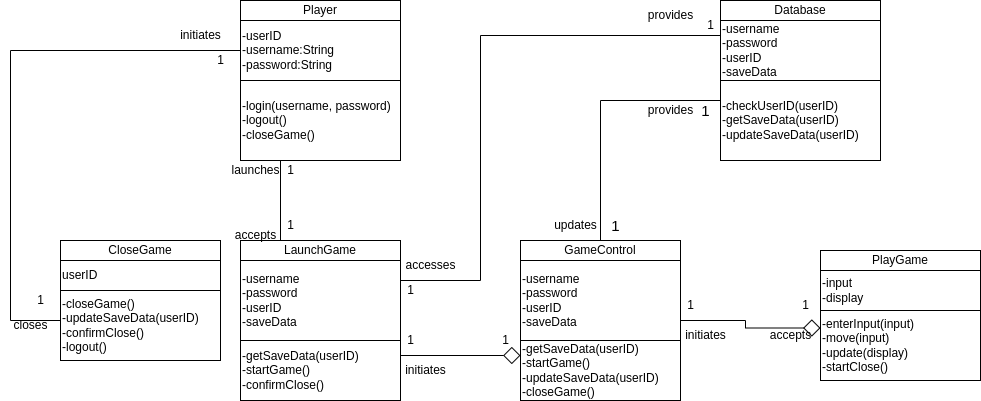

The diagram above was exported from draw.io. Its source (the exported page's mxGraphModel, read from the mxfile embedded in the PNG):
<mxGraphModel dx="2074" dy="1238" grid="1" gridSize="10" guides="1" tooltips="1" connect="1" arrows="1" fold="1" page="1" pageScale="1" pageWidth="850" pageHeight="1100" math="0" shadow="0">
  <root>
    <mxCell id="0" />
    <mxCell id="1" parent="0" />
    <mxCell id="SeilgGvv4biJxrMgDHm7-17" value="" style="group;align=left;" vertex="1" connectable="0" parent="1">
      <mxGeometry x="320" y="80" width="120" height="140" as="geometry" />
    </mxCell>
    <mxCell id="SeilgGvv4biJxrMgDHm7-4" value="Player" style="rounded=0;whiteSpace=wrap;html=1;align=center;" vertex="1" parent="SeilgGvv4biJxrMgDHm7-17">
      <mxGeometry x="-40" width="160" height="20" as="geometry" />
    </mxCell>
    <mxCell id="SeilgGvv4biJxrMgDHm7-5" value="-userID&lt;br&gt;-username:String&lt;br&gt;-password:String" style="rounded=0;whiteSpace=wrap;html=1;align=left;" vertex="1" parent="SeilgGvv4biJxrMgDHm7-17">
      <mxGeometry x="-40" y="20" width="160" height="60" as="geometry" />
    </mxCell>
    <mxCell id="SeilgGvv4biJxrMgDHm7-47" style="edgeStyle=orthogonalEdgeStyle;rounded=0;orthogonalLoop=1;jettySize=auto;html=1;exitX=0.25;exitY=1;exitDx=0;exitDy=0;entryX=0.25;entryY=0;entryDx=0;entryDy=0;endArrow=none;endFill=0;startSize=6;endSize=15;strokeWidth=1;align=left;" edge="1" parent="1" source="SeilgGvv4biJxrMgDHm7-14" target="SeilgGvv4biJxrMgDHm7-34">
      <mxGeometry relative="1" as="geometry" />
    </mxCell>
    <mxCell id="SeilgGvv4biJxrMgDHm7-14" value="-login(username, password)&lt;br&gt;-logout()&lt;br&gt;-closeGame()" style="rounded=0;whiteSpace=wrap;html=1;align=left;" vertex="1" parent="1">
      <mxGeometry x="280" y="160" width="160" height="80" as="geometry" />
    </mxCell>
    <mxCell id="SeilgGvv4biJxrMgDHm7-34" value="LaunchGame" style="rounded=0;whiteSpace=wrap;html=1;container=0;align=center;" vertex="1" parent="1">
      <mxGeometry x="280" y="320" width="160" height="20" as="geometry" />
    </mxCell>
    <mxCell id="SeilgGvv4biJxrMgDHm7-78" style="edgeStyle=orthogonalEdgeStyle;rounded=0;orthogonalLoop=1;jettySize=auto;html=1;exitX=1;exitY=0.25;exitDx=0;exitDy=0;entryX=0;entryY=0.25;entryDx=0;entryDy=0;strokeWidth=1;fontSize=12;endArrow=diamond;endFill=0;startSize=6;endSize=15;" edge="1" parent="1" source="SeilgGvv4biJxrMgDHm7-35" target="SeilgGvv4biJxrMgDHm7-38">
      <mxGeometry relative="1" as="geometry" />
    </mxCell>
    <mxCell id="SeilgGvv4biJxrMgDHm7-35" value="-getSaveData(userID)&lt;br&gt;-startGame()&lt;br&gt;-confirmClose()" style="rounded=0;whiteSpace=wrap;html=1;container=0;align=left;" vertex="1" parent="1">
      <mxGeometry x="280" y="420" width="160" height="60" as="geometry" />
    </mxCell>
    <mxCell id="SeilgGvv4biJxrMgDHm7-54" style="edgeStyle=orthogonalEdgeStyle;rounded=0;orthogonalLoop=1;jettySize=auto;html=1;exitX=1;exitY=0.25;exitDx=0;exitDy=0;entryX=0;entryY=0.25;entryDx=0;entryDy=0;strokeWidth=1;endArrow=none;endFill=0;startSize=6;endSize=15;" edge="1" parent="1" source="SeilgGvv4biJxrMgDHm7-36" target="SeilgGvv4biJxrMgDHm7-42">
      <mxGeometry relative="1" as="geometry">
        <Array as="points">
          <mxPoint x="520" y="360" />
          <mxPoint x="520" y="115" />
        </Array>
      </mxGeometry>
    </mxCell>
    <mxCell id="SeilgGvv4biJxrMgDHm7-36" value="-username&lt;br&gt;-password&lt;br&gt;-userID&lt;br&gt;-saveData" style="rounded=0;whiteSpace=wrap;html=1;align=left;" vertex="1" parent="1">
      <mxGeometry x="280" y="340" width="160" height="80" as="geometry" />
    </mxCell>
    <mxCell id="SeilgGvv4biJxrMgDHm7-37" value="PlayGame" style="rounded=0;whiteSpace=wrap;html=1;container=0;align=center;" vertex="1" parent="1">
      <mxGeometry x="860" y="330" width="160" height="20" as="geometry" />
    </mxCell>
    <mxCell id="SeilgGvv4biJxrMgDHm7-38" value="-getSaveData(userID)&lt;br&gt;-startGame()&lt;br&gt;-updateSaveData(userID)&lt;br&gt;-closeGame()" style="rounded=0;whiteSpace=wrap;html=1;container=0;align=left;" vertex="1" parent="1">
      <mxGeometry x="560" y="420" width="160" height="60" as="geometry" />
    </mxCell>
    <mxCell id="SeilgGvv4biJxrMgDHm7-64" style="edgeStyle=orthogonalEdgeStyle;rounded=0;orthogonalLoop=1;jettySize=auto;html=1;exitX=1;exitY=0.75;exitDx=0;exitDy=0;entryX=0;entryY=0.25;entryDx=0;entryDy=0;strokeWidth=1;fontSize=15;endArrow=diamond;endFill=0;startSize=6;endSize=15;" edge="1" parent="1" source="SeilgGvv4biJxrMgDHm7-39" target="SeilgGvv4biJxrMgDHm7-59">
      <mxGeometry relative="1" as="geometry" />
    </mxCell>
    <mxCell id="SeilgGvv4biJxrMgDHm7-39" value="-username&lt;br&gt;-password&lt;br&gt;-userID&lt;br&gt;-saveData" style="rounded=0;whiteSpace=wrap;html=1;align=left;" vertex="1" parent="1">
      <mxGeometry x="560" y="340" width="160" height="80" as="geometry" />
    </mxCell>
    <mxCell id="SeilgGvv4biJxrMgDHm7-40" value="Database" style="rounded=0;whiteSpace=wrap;html=1;container=0;align=center;" vertex="1" parent="1">
      <mxGeometry x="760" y="80" width="160" height="20" as="geometry" />
    </mxCell>
    <mxCell id="SeilgGvv4biJxrMgDHm7-41" value="-checkUserID(userID)&lt;br&gt;-getSaveData(userID)&lt;br&gt;-updateSaveData(userID)" style="rounded=0;whiteSpace=wrap;html=1;container=0;align=left;" vertex="1" parent="1">
      <mxGeometry x="760" y="160" width="160" height="80" as="geometry" />
    </mxCell>
    <mxCell id="SeilgGvv4biJxrMgDHm7-42" value="-username&lt;br&gt;-password&lt;br&gt;-userID&lt;br&gt;-saveData" style="rounded=0;whiteSpace=wrap;html=1;align=left;" vertex="1" parent="1">
      <mxGeometry x="760" y="100" width="160" height="60" as="geometry" />
    </mxCell>
    <mxCell id="SeilgGvv4biJxrMgDHm7-43" value="CloseGame" style="rounded=0;whiteSpace=wrap;html=1;container=0;align=center;" vertex="1" parent="1">
      <mxGeometry x="100" y="320" width="160" height="20" as="geometry" />
    </mxCell>
    <mxCell id="SeilgGvv4biJxrMgDHm7-44" value="-closeGame()&lt;br&gt;-updateSaveData(userID)&lt;br&gt;-confirmClose()&lt;br&gt;-logout()" style="rounded=0;whiteSpace=wrap;html=1;container=0;align=left;" vertex="1" parent="1">
      <mxGeometry x="100" y="370" width="160" height="70" as="geometry" />
    </mxCell>
    <mxCell id="SeilgGvv4biJxrMgDHm7-45" value="userID" style="rounded=0;whiteSpace=wrap;html=1;align=left;" vertex="1" parent="1">
      <mxGeometry x="100" y="340" width="160" height="30" as="geometry" />
    </mxCell>
    <mxCell id="SeilgGvv4biJxrMgDHm7-56" value="accesses" style="text;html=1;align=center;verticalAlign=middle;resizable=0;points=[];autosize=1;strokeColor=none;fillColor=none;fontSize=12;" vertex="1" parent="1">
      <mxGeometry x="435" y="330" width="70" height="30" as="geometry" />
    </mxCell>
    <mxCell id="SeilgGvv4biJxrMgDHm7-61" style="edgeStyle=orthogonalEdgeStyle;rounded=0;orthogonalLoop=1;jettySize=auto;html=1;exitX=0.5;exitY=0;exitDx=0;exitDy=0;entryX=0;entryY=0.25;entryDx=0;entryDy=0;strokeWidth=1;fontSize=15;endArrow=none;endFill=0;startSize=6;endSize=15;" edge="1" parent="1" source="SeilgGvv4biJxrMgDHm7-58" target="SeilgGvv4biJxrMgDHm7-41">
      <mxGeometry relative="1" as="geometry" />
    </mxCell>
    <mxCell id="SeilgGvv4biJxrMgDHm7-58" value="GameControl" style="rounded=0;whiteSpace=wrap;html=1;container=0;align=center;" vertex="1" parent="1">
      <mxGeometry x="560" y="320" width="160" height="20" as="geometry" />
    </mxCell>
    <mxCell id="SeilgGvv4biJxrMgDHm7-59" value="-enterInput(input)&lt;br&gt;-move(input)&lt;br&gt;-update(display)&lt;br&gt;-startClose()" style="rounded=0;whiteSpace=wrap;html=1;container=0;align=left;" vertex="1" parent="1">
      <mxGeometry x="860" y="390" width="160" height="70" as="geometry" />
    </mxCell>
    <mxCell id="SeilgGvv4biJxrMgDHm7-60" value="-input&lt;br&gt;-display" style="rounded=0;whiteSpace=wrap;html=1;align=left;" vertex="1" parent="1">
      <mxGeometry x="860" y="350" width="160" height="40" as="geometry" />
    </mxCell>
    <mxCell id="SeilgGvv4biJxrMgDHm7-62" value="updates" style="text;html=1;align=center;verticalAlign=middle;resizable=0;points=[];autosize=1;strokeColor=none;fillColor=none;fontSize=12;labelBackgroundColor=default;" vertex="1" parent="1">
      <mxGeometry x="580" y="290" width="70" height="30" as="geometry" />
    </mxCell>
    <mxCell id="SeilgGvv4biJxrMgDHm7-65" style="edgeStyle=orthogonalEdgeStyle;rounded=0;orthogonalLoop=1;jettySize=auto;html=1;exitX=0;exitY=0.5;exitDx=0;exitDy=0;entryX=0;entryY=0.5;entryDx=0;entryDy=0;strokeWidth=1;fontSize=15;endArrow=none;endFill=0;startSize=6;endSize=15;" edge="1" parent="1" source="SeilgGvv4biJxrMgDHm7-5" target="SeilgGvv4biJxrMgDHm7-44">
      <mxGeometry relative="1" as="geometry">
        <Array as="points">
          <mxPoint x="50" y="130" />
          <mxPoint x="50" y="400" />
          <mxPoint x="100" y="400" />
        </Array>
      </mxGeometry>
    </mxCell>
    <mxCell id="SeilgGvv4biJxrMgDHm7-66" value="initiates" style="text;html=1;align=center;verticalAlign=middle;resizable=0;points=[];autosize=1;strokeColor=none;fillColor=none;fontSize=12;" vertex="1" parent="1">
      <mxGeometry x="210" y="100" width="60" height="30" as="geometry" />
    </mxCell>
    <mxCell id="SeilgGvv4biJxrMgDHm7-68" value="1" style="text;html=1;align=center;verticalAlign=middle;resizable=0;points=[];autosize=1;strokeColor=none;fillColor=none;fontSize=15;" vertex="1" parent="1">
      <mxGeometry x="640" y="290" width="30" height="30" as="geometry" />
    </mxCell>
    <mxCell id="SeilgGvv4biJxrMgDHm7-69" value="1" style="text;html=1;align=center;verticalAlign=middle;resizable=0;points=[];autosize=1;strokeColor=none;fillColor=none;fontSize=15;" vertex="1" parent="1">
      <mxGeometry x="730" y="175" width="30" height="30" as="geometry" />
    </mxCell>
    <mxCell id="SeilgGvv4biJxrMgDHm7-70" value="initiates" style="text;html=1;align=center;verticalAlign=middle;resizable=0;points=[];autosize=1;strokeColor=none;fillColor=none;fontSize=12;" vertex="1" parent="1">
      <mxGeometry x="435" y="435" width="60" height="30" as="geometry" />
    </mxCell>
    <mxCell id="SeilgGvv4biJxrMgDHm7-71" value="initiates" style="text;html=1;align=center;verticalAlign=middle;resizable=0;points=[];autosize=1;strokeColor=none;fillColor=none;fontSize=12;" vertex="1" parent="1">
      <mxGeometry x="715" y="400" width="60" height="30" as="geometry" />
    </mxCell>
    <mxCell id="SeilgGvv4biJxrMgDHm7-72" value="1" style="text;html=1;align=center;verticalAlign=middle;resizable=0;points=[];autosize=1;strokeColor=none;fillColor=none;fontSize=12;" vertex="1" parent="1">
      <mxGeometry x="435" y="355" width="30" height="30" as="geometry" />
    </mxCell>
    <mxCell id="SeilgGvv4biJxrMgDHm7-73" value="1" style="text;html=1;align=center;verticalAlign=middle;resizable=0;points=[];autosize=1;strokeColor=none;fillColor=none;fontSize=12;" vertex="1" parent="1">
      <mxGeometry x="735" y="90" width="30" height="30" as="geometry" />
    </mxCell>
    <mxCell id="SeilgGvv4biJxrMgDHm7-74" value="1" style="text;html=1;align=center;verticalAlign=middle;resizable=0;points=[];autosize=1;strokeColor=none;fillColor=none;fontSize=12;" vertex="1" parent="1">
      <mxGeometry x="315" y="235" width="30" height="30" as="geometry" />
    </mxCell>
    <mxCell id="SeilgGvv4biJxrMgDHm7-75" value="1" style="text;html=1;align=center;verticalAlign=middle;resizable=0;points=[];autosize=1;strokeColor=none;fillColor=none;fontSize=12;" vertex="1" parent="1">
      <mxGeometry x="315" y="290" width="30" height="30" as="geometry" />
    </mxCell>
    <mxCell id="SeilgGvv4biJxrMgDHm7-76" value="1" style="text;html=1;align=center;verticalAlign=middle;resizable=0;points=[];autosize=1;strokeColor=none;fillColor=none;fontSize=12;" vertex="1" parent="1">
      <mxGeometry x="715" y="370" width="30" height="30" as="geometry" />
    </mxCell>
    <mxCell id="SeilgGvv4biJxrMgDHm7-77" value="1" style="text;html=1;align=center;verticalAlign=middle;resizable=0;points=[];autosize=1;strokeColor=none;fillColor=none;fontSize=12;" vertex="1" parent="1">
      <mxGeometry x="830" y="370" width="30" height="30" as="geometry" />
    </mxCell>
    <mxCell id="SeilgGvv4biJxrMgDHm7-79" value="1" style="text;html=1;align=center;verticalAlign=middle;resizable=0;points=[];autosize=1;strokeColor=none;fillColor=none;fontSize=12;" vertex="1" parent="1">
      <mxGeometry x="435" y="405" width="30" height="30" as="geometry" />
    </mxCell>
    <mxCell id="SeilgGvv4biJxrMgDHm7-80" value="1" style="text;html=1;align=center;verticalAlign=middle;resizable=0;points=[];autosize=1;strokeColor=none;fillColor=none;fontSize=12;" vertex="1" parent="1">
      <mxGeometry x="530" y="405" width="30" height="30" as="geometry" />
    </mxCell>
    <mxCell id="SeilgGvv4biJxrMgDHm7-81" value="1" style="text;html=1;align=center;verticalAlign=middle;resizable=0;points=[];autosize=1;strokeColor=none;fillColor=none;fontSize=12;" vertex="1" parent="1">
      <mxGeometry x="245" y="125" width="30" height="30" as="geometry" />
    </mxCell>
    <mxCell id="SeilgGvv4biJxrMgDHm7-82" value="1" style="text;html=1;align=center;verticalAlign=middle;resizable=0;points=[];autosize=1;strokeColor=none;fillColor=none;fontSize=12;" vertex="1" parent="1">
      <mxGeometry x="65" y="365" width="30" height="30" as="geometry" />
    </mxCell>
    <mxCell id="SeilgGvv4biJxrMgDHm7-83" value="launches" style="text;html=1;align=center;verticalAlign=middle;resizable=0;points=[];autosize=1;strokeColor=none;fillColor=none;fontSize=12;" vertex="1" parent="1">
      <mxGeometry x="260" y="235" width="70" height="30" as="geometry" />
    </mxCell>
    <mxCell id="SeilgGvv4biJxrMgDHm7-84" value="accepts" style="text;html=1;align=center;verticalAlign=middle;resizable=0;points=[];autosize=1;strokeColor=none;fillColor=none;fontSize=12;" vertex="1" parent="1">
      <mxGeometry x="265" y="300" width="60" height="30" as="geometry" />
    </mxCell>
    <mxCell id="SeilgGvv4biJxrMgDHm7-85" value="provides" style="text;html=1;align=center;verticalAlign=middle;resizable=0;points=[];autosize=1;strokeColor=none;fillColor=none;fontSize=12;" vertex="1" parent="1">
      <mxGeometry x="675" y="80" width="70" height="30" as="geometry" />
    </mxCell>
    <mxCell id="SeilgGvv4biJxrMgDHm7-86" value="provides" style="text;html=1;align=center;verticalAlign=middle;resizable=0;points=[];autosize=1;strokeColor=none;fillColor=none;fontSize=12;" vertex="1" parent="1">
      <mxGeometry x="675" y="175" width="70" height="30" as="geometry" />
    </mxCell>
    <mxCell id="SeilgGvv4biJxrMgDHm7-87" value="accepts" style="text;html=1;align=center;verticalAlign=middle;resizable=0;points=[];autosize=1;strokeColor=none;fillColor=none;fontSize=12;" vertex="1" parent="1">
      <mxGeometry x="800" y="400" width="60" height="30" as="geometry" />
    </mxCell>
    <mxCell id="SeilgGvv4biJxrMgDHm7-88" value="closes" style="text;html=1;align=center;verticalAlign=middle;resizable=0;points=[];autosize=1;strokeColor=none;fillColor=none;fontSize=12;" vertex="1" parent="1">
      <mxGeometry x="40" y="390" width="60" height="30" as="geometry" />
    </mxCell>
  </root>
</mxGraphModel>